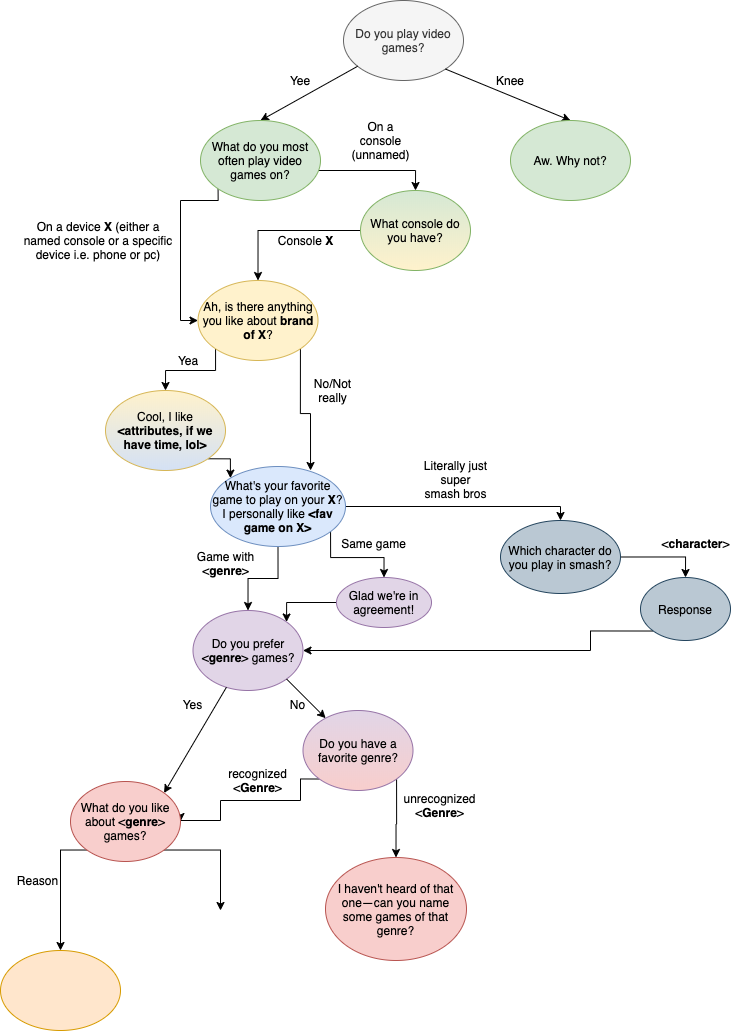

The diagram above was exported from draw.io. Its source (the exported page's mxGraphModel, read from the mxfile embedded in the PNG):
<mxGraphModel dx="1866" dy="818" grid="1" gridSize="10" guides="1" tooltips="1" connect="1" arrows="1" fold="1" page="1" pageScale="1" pageWidth="1200" pageHeight="1920" math="0" shadow="0">
  <root>
    <mxCell id="WIyWlLk6GJQsqaUBKTNV-0" />
    <mxCell id="WIyWlLk6GJQsqaUBKTNV-1" parent="WIyWlLk6GJQsqaUBKTNV-0" />
    <mxCell id="rypkxMKaWDaI10hh_miJ-0" value="Do you play video games?" style="ellipse;whiteSpace=wrap;html=1;fillColor=#f5f5f5;strokeColor=#666666;fontColor=#333333;" parent="WIyWlLk6GJQsqaUBKTNV-1" vertex="1">
      <mxGeometry x="473" width="120" height="80" as="geometry" />
    </mxCell>
    <mxCell id="rypkxMKaWDaI10hh_miJ-1" value="" style="endArrow=classic;html=1;exitX=1;exitY=1;exitDx=0;exitDy=0;entryX=0.5;entryY=0;entryDx=0;entryDy=0;" parent="WIyWlLk6GJQsqaUBKTNV-1" source="rypkxMKaWDaI10hh_miJ-0" target="rypkxMKaWDaI10hh_miJ-4" edge="1">
      <mxGeometry width="50" height="50" relative="1" as="geometry">
        <mxPoint x="590" y="140" as="sourcePoint" />
        <mxPoint x="640" y="120" as="targetPoint" />
      </mxGeometry>
    </mxCell>
    <mxCell id="rypkxMKaWDaI10hh_miJ-2" value="" style="endArrow=classic;html=1;entryX=0.5;entryY=0;entryDx=0;entryDy=0;" parent="WIyWlLk6GJQsqaUBKTNV-1" source="rypkxMKaWDaI10hh_miJ-0" target="rypkxMKaWDaI10hh_miJ-3" edge="1">
      <mxGeometry width="50" height="50" relative="1" as="geometry">
        <mxPoint x="480" y="100" as="sourcePoint" />
        <mxPoint x="420" y="120" as="targetPoint" />
      </mxGeometry>
    </mxCell>
    <mxCell id="rypkxMKaWDaI10hh_miJ-16" style="edgeStyle=orthogonalEdgeStyle;rounded=0;orthogonalLoop=1;jettySize=auto;html=1;exitX=1;exitY=0.5;exitDx=0;exitDy=0;entryX=0.5;entryY=0;entryDx=0;entryDy=0;" parent="WIyWlLk6GJQsqaUBKTNV-1" source="rypkxMKaWDaI10hh_miJ-3" target="rypkxMKaWDaI10hh_miJ-13" edge="1">
      <mxGeometry relative="1" as="geometry">
        <Array as="points">
          <mxPoint x="432" y="160" />
          <mxPoint x="432" y="170" />
          <mxPoint x="545" y="170" />
        </Array>
      </mxGeometry>
    </mxCell>
    <mxCell id="rypkxMKaWDaI10hh_miJ-17" style="edgeStyle=orthogonalEdgeStyle;rounded=0;orthogonalLoop=1;jettySize=auto;html=1;exitX=0;exitY=1;exitDx=0;exitDy=0;" parent="WIyWlLk6GJQsqaUBKTNV-1" source="rypkxMKaWDaI10hh_miJ-3" target="hDMk7KNNdXSgjDOhPSxL-0" edge="1">
      <mxGeometry relative="1" as="geometry">
        <Array as="points">
          <mxPoint x="348" y="200" />
          <mxPoint x="310" y="200" />
        </Array>
        <mxPoint x="310" y="340" as="targetPoint" />
      </mxGeometry>
    </mxCell>
    <mxCell id="rypkxMKaWDaI10hh_miJ-3" value="What do you most often play video games on?" style="ellipse;whiteSpace=wrap;html=1;align=center;fillColor=#d5e8d4;strokeColor=#82b366;" parent="WIyWlLk6GJQsqaUBKTNV-1" vertex="1">
      <mxGeometry x="330" y="120" width="120" height="80" as="geometry" />
    </mxCell>
    <mxCell id="rypkxMKaWDaI10hh_miJ-4" value="Aw. Why not?" style="ellipse;whiteSpace=wrap;html=1;fillColor=#d5e8d4;strokeColor=#82b366;" parent="WIyWlLk6GJQsqaUBKTNV-1" vertex="1">
      <mxGeometry x="640" y="120" width="120" height="80" as="geometry" />
    </mxCell>
    <mxCell id="rypkxMKaWDaI10hh_miJ-7" value="Yee" style="text;html=1;strokeColor=none;fillColor=none;align=center;verticalAlign=middle;whiteSpace=wrap;rounded=0;" parent="WIyWlLk6GJQsqaUBKTNV-1" vertex="1">
      <mxGeometry x="410" y="70" width="40" height="20" as="geometry" />
    </mxCell>
    <mxCell id="rypkxMKaWDaI10hh_miJ-9" value="Knee" style="text;html=1;strokeColor=none;fillColor=none;align=center;verticalAlign=middle;whiteSpace=wrap;rounded=0;" parent="WIyWlLk6GJQsqaUBKTNV-1" vertex="1">
      <mxGeometry x="620" y="70" width="40" height="20" as="geometry" />
    </mxCell>
    <mxCell id="rypkxMKaWDaI10hh_miJ-25" style="edgeStyle=orthogonalEdgeStyle;rounded=0;orthogonalLoop=1;jettySize=auto;html=1;exitX=0;exitY=0.5;exitDx=0;exitDy=0;entryX=0.5;entryY=0;entryDx=0;entryDy=0;" parent="WIyWlLk6GJQsqaUBKTNV-1" source="rypkxMKaWDaI10hh_miJ-13" target="hDMk7KNNdXSgjDOhPSxL-0" edge="1">
      <mxGeometry relative="1" as="geometry">
        <mxPoint x="413" y="320" as="targetPoint" />
      </mxGeometry>
    </mxCell>
    <mxCell id="rypkxMKaWDaI10hh_miJ-13" value="What console do you have?" style="ellipse;whiteSpace=wrap;html=1;fillColor=#d5e8d4;strokeColor=#82b366;gradientColor=#FFF2CC;" parent="WIyWlLk6GJQsqaUBKTNV-1" vertex="1">
      <mxGeometry x="490" y="190" width="110" height="80" as="geometry" />
    </mxCell>
    <mxCell id="rypkxMKaWDaI10hh_miJ-29" value="" style="edgeStyle=orthogonalEdgeStyle;rounded=0;orthogonalLoop=1;jettySize=auto;html=1;" parent="WIyWlLk6GJQsqaUBKTNV-1" source="rypkxMKaWDaI10hh_miJ-14" target="rypkxMKaWDaI10hh_miJ-28" edge="1">
      <mxGeometry relative="1" as="geometry" />
    </mxCell>
    <mxCell id="rypkxMKaWDaI10hh_miJ-42" style="edgeStyle=orthogonalEdgeStyle;rounded=0;orthogonalLoop=1;jettySize=auto;html=1;exitX=1;exitY=1;exitDx=0;exitDy=0;entryX=0.5;entryY=0;entryDx=0;entryDy=0;" parent="WIyWlLk6GJQsqaUBKTNV-1" edge="1">
      <mxGeometry relative="1" as="geometry">
        <mxPoint x="513.5" y="577" as="targetPoint" />
        <mxPoint x="460.0519452990884" y="528.3892210740828" as="sourcePoint" />
        <Array as="points">
          <mxPoint x="460" y="557" />
          <mxPoint x="514" y="557" />
        </Array>
      </mxGeometry>
    </mxCell>
    <mxCell id="7wMoCT-u0KKgfUklppyB-13" style="edgeStyle=orthogonalEdgeStyle;rounded=0;orthogonalLoop=1;jettySize=auto;html=1;exitX=1;exitY=0.5;exitDx=0;exitDy=0;entryX=0.5;entryY=0;entryDx=0;entryDy=0;" edge="1" parent="WIyWlLk6GJQsqaUBKTNV-1" source="rypkxMKaWDaI10hh_miJ-14" target="7wMoCT-u0KKgfUklppyB-14">
      <mxGeometry relative="1" as="geometry">
        <mxPoint x="690" y="600" as="targetPoint" />
        <Array as="points">
          <mxPoint x="690" y="506" />
        </Array>
      </mxGeometry>
    </mxCell>
    <mxCell id="rypkxMKaWDaI10hh_miJ-14" value="What's your&amp;nbsp;favorite game to play on your &lt;b&gt;X&lt;/b&gt;? I personally like &lt;b&gt;&amp;lt;fav game on X&amp;gt;&lt;/b&gt;" style="ellipse;whiteSpace=wrap;html=1;fillColor=#dae8fc;strokeColor=#6c8ebf;" parent="WIyWlLk6GJQsqaUBKTNV-1" vertex="1">
      <mxGeometry x="340" y="466" width="135" height="80" as="geometry" />
    </mxCell>
    <mxCell id="rypkxMKaWDaI10hh_miJ-28" value="Do you prefer &amp;lt;&lt;b&gt;genre&lt;/b&gt;&amp;gt; games?" style="ellipse;whiteSpace=wrap;html=1;fillColor=#e1d5e7;strokeColor=#9673a6;" parent="WIyWlLk6GJQsqaUBKTNV-1" vertex="1">
      <mxGeometry x="322.5" y="610" width="110" height="80" as="geometry" />
    </mxCell>
    <mxCell id="rypkxMKaWDaI10hh_miJ-51" style="edgeStyle=orthogonalEdgeStyle;rounded=0;orthogonalLoop=1;jettySize=auto;html=1;exitX=0;exitY=1;exitDx=0;exitDy=0;entryX=1;entryY=0.5;entryDx=0;entryDy=0;" parent="WIyWlLk6GJQsqaUBKTNV-1" source="rypkxMKaWDaI10hh_miJ-30" target="rypkxMKaWDaI10hh_miJ-37" edge="1">
      <mxGeometry relative="1" as="geometry">
        <mxPoint x="330" y="830" as="targetPoint" />
        <Array as="points">
          <mxPoint x="430" y="779" />
          <mxPoint x="430" y="800" />
          <mxPoint x="350" y="800" />
          <mxPoint x="350" y="820" />
          <mxPoint x="310" y="820" />
        </Array>
      </mxGeometry>
    </mxCell>
    <mxCell id="rypkxMKaWDaI10hh_miJ-62" style="edgeStyle=orthogonalEdgeStyle;rounded=0;orthogonalLoop=1;jettySize=auto;html=1;exitX=1;exitY=1;exitDx=0;exitDy=0;entryX=0.5;entryY=0;entryDx=0;entryDy=0;" parent="WIyWlLk6GJQsqaUBKTNV-1" source="rypkxMKaWDaI10hh_miJ-30" target="rypkxMKaWDaI10hh_miJ-60" edge="1">
      <mxGeometry relative="1" as="geometry">
        <mxPoint x="570" y="840" as="targetPoint" />
      </mxGeometry>
    </mxCell>
    <mxCell id="rypkxMKaWDaI10hh_miJ-30" value="Do you have a favorite genre?" style="ellipse;whiteSpace=wrap;html=1;fillColor=#e1d5e7;strokeColor=#9673a6;gradientColor=#F8CECC;" parent="WIyWlLk6GJQsqaUBKTNV-1" vertex="1">
      <mxGeometry x="432.5" y="710" width="110" height="80" as="geometry" />
    </mxCell>
    <mxCell id="rypkxMKaWDaI10hh_miJ-21" value="On a device &lt;b&gt;X&lt;/b&gt; (either a named console or a specific device i.e. phone or pc)" style="text;html=1;strokeColor=none;fillColor=none;align=center;verticalAlign=middle;whiteSpace=wrap;rounded=0;" parent="WIyWlLk6GJQsqaUBKTNV-1" vertex="1">
      <mxGeometry x="147.5" y="230" width="160" height="20" as="geometry" />
    </mxCell>
    <mxCell id="rypkxMKaWDaI10hh_miJ-22" value="On a console (unnamed)" style="text;html=1;strokeColor=none;fillColor=none;align=center;verticalAlign=middle;whiteSpace=wrap;rounded=0;" parent="WIyWlLk6GJQsqaUBKTNV-1" vertex="1">
      <mxGeometry x="477.5" y="130" width="65" height="20" as="geometry" />
    </mxCell>
    <mxCell id="rypkxMKaWDaI10hh_miJ-26" value="Console &lt;b&gt;X&lt;/b&gt;" style="text;html=1;strokeColor=none;fillColor=none;align=center;verticalAlign=middle;whiteSpace=wrap;rounded=0;" parent="WIyWlLk6GJQsqaUBKTNV-1" vertex="1">
      <mxGeometry x="403" y="230" width="65" height="20" as="geometry" />
    </mxCell>
    <mxCell id="rypkxMKaWDaI10hh_miJ-35" value="" style="endArrow=classic;html=1;entryX=1;entryY=0;entryDx=0;entryDy=0;" parent="WIyWlLk6GJQsqaUBKTNV-1" source="rypkxMKaWDaI10hh_miJ-28" target="rypkxMKaWDaI10hh_miJ-37" edge="1">
      <mxGeometry width="50" height="50" relative="1" as="geometry">
        <mxPoint x="210" y="820" as="sourcePoint" />
        <mxPoint x="320" y="690" as="targetPoint" />
      </mxGeometry>
    </mxCell>
    <mxCell id="rypkxMKaWDaI10hh_miJ-36" value="" style="endArrow=classic;html=1;exitX=1;exitY=1;exitDx=0;exitDy=0;" parent="WIyWlLk6GJQsqaUBKTNV-1" source="rypkxMKaWDaI10hh_miJ-28" target="rypkxMKaWDaI10hh_miJ-30" edge="1">
      <mxGeometry width="50" height="50" relative="1" as="geometry">
        <mxPoint x="476" y="649" as="sourcePoint" />
        <mxPoint x="330" y="700" as="targetPoint" />
      </mxGeometry>
    </mxCell>
    <mxCell id="rypkxMKaWDaI10hh_miJ-49" style="edgeStyle=orthogonalEdgeStyle;rounded=0;orthogonalLoop=1;jettySize=auto;html=1;exitX=1;exitY=1;exitDx=0;exitDy=0;" parent="WIyWlLk6GJQsqaUBKTNV-1" source="rypkxMKaWDaI10hh_miJ-37" edge="1">
      <mxGeometry relative="1" as="geometry">
        <mxPoint x="350" y="910" as="targetPoint" />
      </mxGeometry>
    </mxCell>
    <mxCell id="rypkxMKaWDaI10hh_miJ-50" style="edgeStyle=orthogonalEdgeStyle;rounded=0;orthogonalLoop=1;jettySize=auto;html=1;exitX=0;exitY=1;exitDx=0;exitDy=0;entryX=0.5;entryY=0;entryDx=0;entryDy=0;" parent="WIyWlLk6GJQsqaUBKTNV-1" source="rypkxMKaWDaI10hh_miJ-37" target="rypkxMKaWDaI10hh_miJ-56" edge="1">
      <mxGeometry relative="1" as="geometry">
        <mxPoint x="190" y="910" as="targetPoint" />
        <Array as="points">
          <mxPoint x="190" y="849" />
        </Array>
      </mxGeometry>
    </mxCell>
    <mxCell id="rypkxMKaWDaI10hh_miJ-37" value="What do you like about &amp;lt;&lt;b&gt;genre&lt;/b&gt;&amp;gt; games?" style="ellipse;whiteSpace=wrap;html=1;fillColor=#f8cecc;strokeColor=#b85450;" parent="WIyWlLk6GJQsqaUBKTNV-1" vertex="1">
      <mxGeometry x="200" y="781" width="110" height="80" as="geometry" />
    </mxCell>
    <mxCell id="rypkxMKaWDaI10hh_miJ-38" value="Yes" style="text;html=1;strokeColor=none;fillColor=none;align=center;verticalAlign=middle;whiteSpace=wrap;rounded=0;" parent="WIyWlLk6GJQsqaUBKTNV-1" vertex="1">
      <mxGeometry x="290" y="694" width="65" height="20" as="geometry" />
    </mxCell>
    <mxCell id="rypkxMKaWDaI10hh_miJ-39" value="No" style="text;html=1;strokeColor=none;fillColor=none;align=center;verticalAlign=middle;whiteSpace=wrap;rounded=0;" parent="WIyWlLk6GJQsqaUBKTNV-1" vertex="1">
      <mxGeometry x="394.5" y="694" width="65" height="20" as="geometry" />
    </mxCell>
    <mxCell id="rypkxMKaWDaI10hh_miJ-41" value="Game with &amp;lt;&lt;b&gt;genre&lt;/b&gt;&amp;gt;" style="text;html=1;strokeColor=none;fillColor=none;align=center;verticalAlign=middle;whiteSpace=wrap;rounded=0;" parent="WIyWlLk6GJQsqaUBKTNV-1" vertex="1">
      <mxGeometry x="322.5" y="553" width="65" height="20" as="geometry" />
    </mxCell>
    <mxCell id="rypkxMKaWDaI10hh_miJ-43" value="Same game" style="text;html=1;align=center;verticalAlign=middle;resizable=0;points=[];autosize=1;" parent="WIyWlLk6GJQsqaUBKTNV-1" vertex="1">
      <mxGeometry x="462.5" y="533" width="80" height="20" as="geometry" />
    </mxCell>
    <mxCell id="rypkxMKaWDaI10hh_miJ-46" style="edgeStyle=orthogonalEdgeStyle;rounded=0;orthogonalLoop=1;jettySize=auto;html=1;exitX=0;exitY=0.5;exitDx=0;exitDy=0;entryX=1;entryY=0;entryDx=0;entryDy=0;" parent="WIyWlLk6GJQsqaUBKTNV-1" source="rypkxMKaWDaI10hh_miJ-44" target="rypkxMKaWDaI10hh_miJ-28" edge="1">
      <mxGeometry relative="1" as="geometry">
        <Array as="points">
          <mxPoint x="416" y="602" />
        </Array>
      </mxGeometry>
    </mxCell>
    <mxCell id="rypkxMKaWDaI10hh_miJ-44" value="Glad we're in agreement!" style="ellipse;whiteSpace=wrap;html=1;fillColor=#e1d5e7;strokeColor=#9673a6;gradientColor=none;" parent="WIyWlLk6GJQsqaUBKTNV-1" vertex="1">
      <mxGeometry x="466" y="577" width="95" height="50" as="geometry" />
    </mxCell>
    <mxCell id="rypkxMKaWDaI10hh_miJ-53" value="recognized&lt;br&gt;&amp;lt;&lt;b&gt;Genre&lt;/b&gt;&amp;gt;" style="text;html=1;strokeColor=none;fillColor=none;align=center;verticalAlign=middle;whiteSpace=wrap;rounded=0;" parent="WIyWlLk6GJQsqaUBKTNV-1" vertex="1">
      <mxGeometry x="355" y="770" width="65" height="20" as="geometry" />
    </mxCell>
    <mxCell id="rypkxMKaWDaI10hh_miJ-54" value="unrecognized&lt;br&gt;&amp;lt;&lt;b&gt;Genre&lt;/b&gt;&amp;gt;" style="text;html=1;strokeColor=none;fillColor=none;align=center;verticalAlign=middle;whiteSpace=wrap;rounded=0;" parent="WIyWlLk6GJQsqaUBKTNV-1" vertex="1">
      <mxGeometry x="537" y="795" width="65" height="20" as="geometry" />
    </mxCell>
    <mxCell id="rypkxMKaWDaI10hh_miJ-55" value="Reason" style="text;html=1;strokeColor=none;fillColor=none;align=center;verticalAlign=middle;whiteSpace=wrap;rounded=0;" parent="WIyWlLk6GJQsqaUBKTNV-1" vertex="1">
      <mxGeometry x="135" y="870" width="65" height="20" as="geometry" />
    </mxCell>
    <mxCell id="rypkxMKaWDaI10hh_miJ-56" value="" style="ellipse;whiteSpace=wrap;html=1;fillColor=#ffe6cc;strokeColor=#d79b00;" parent="WIyWlLk6GJQsqaUBKTNV-1" vertex="1">
      <mxGeometry x="130" y="950" width="120" height="80" as="geometry" />
    </mxCell>
    <mxCell id="rypkxMKaWDaI10hh_miJ-60" value="I haven't heard of that one—can you name some games of that genre?" style="ellipse;whiteSpace=wrap;html=1;fillColor=#f8cecc;strokeColor=#b85450;" parent="WIyWlLk6GJQsqaUBKTNV-1" vertex="1">
      <mxGeometry x="455" y="857" width="141" height="103" as="geometry" />
    </mxCell>
    <mxCell id="7wMoCT-u0KKgfUklppyB-3" style="edgeStyle=orthogonalEdgeStyle;rounded=0;orthogonalLoop=1;jettySize=auto;html=1;exitX=0;exitY=1;exitDx=0;exitDy=0;entryX=0.5;entryY=0;entryDx=0;entryDy=0;" edge="1" parent="WIyWlLk6GJQsqaUBKTNV-1" source="hDMk7KNNdXSgjDOhPSxL-0" target="7wMoCT-u0KKgfUklppyB-7">
      <mxGeometry relative="1" as="geometry">
        <mxPoint x="300" y="410" as="targetPoint" />
        <Array as="points">
          <mxPoint x="345" y="370" />
          <mxPoint x="295" y="370" />
        </Array>
      </mxGeometry>
    </mxCell>
    <mxCell id="7wMoCT-u0KKgfUklppyB-4" style="edgeStyle=orthogonalEdgeStyle;rounded=0;orthogonalLoop=1;jettySize=auto;html=1;exitX=1;exitY=1;exitDx=0;exitDy=0;entryX=0.741;entryY=0.05;entryDx=0;entryDy=0;entryPerimeter=0;" edge="1" parent="WIyWlLk6GJQsqaUBKTNV-1" source="hDMk7KNNdXSgjDOhPSxL-0" target="rypkxMKaWDaI10hh_miJ-14">
      <mxGeometry relative="1" as="geometry">
        <mxPoint x="470" y="390" as="targetPoint" />
      </mxGeometry>
    </mxCell>
    <mxCell id="hDMk7KNNdXSgjDOhPSxL-0" value="Ah, is there anything you like about &lt;b&gt;brand of X&lt;/b&gt;?" style="ellipse;whiteSpace=wrap;html=1;fillColor=#fff2cc;strokeColor=#d6b656;" parent="WIyWlLk6GJQsqaUBKTNV-1" vertex="1">
      <mxGeometry x="327.5" y="280" width="120" height="80" as="geometry" />
    </mxCell>
    <mxCell id="7wMoCT-u0KKgfUklppyB-5" value="Yea" style="text;html=1;strokeColor=none;fillColor=none;align=center;verticalAlign=middle;whiteSpace=wrap;rounded=0;" vertex="1" parent="WIyWlLk6GJQsqaUBKTNV-1">
      <mxGeometry x="298" y="350" width="40" height="20" as="geometry" />
    </mxCell>
    <mxCell id="7wMoCT-u0KKgfUklppyB-6" value="No/Not really&lt;br&gt;" style="text;html=1;strokeColor=none;fillColor=none;align=center;verticalAlign=middle;whiteSpace=wrap;rounded=0;" vertex="1" parent="WIyWlLk6GJQsqaUBKTNV-1">
      <mxGeometry x="427.5" y="380" width="69" height="20" as="geometry" />
    </mxCell>
    <mxCell id="7wMoCT-u0KKgfUklppyB-8" style="edgeStyle=orthogonalEdgeStyle;rounded=0;orthogonalLoop=1;jettySize=auto;html=1;exitX=1;exitY=1;exitDx=0;exitDy=0;entryX=0;entryY=0;entryDx=0;entryDy=0;" edge="1" parent="WIyWlLk6GJQsqaUBKTNV-1" source="7wMoCT-u0KKgfUklppyB-7" target="rypkxMKaWDaI10hh_miJ-14">
      <mxGeometry relative="1" as="geometry" />
    </mxCell>
    <mxCell id="7wMoCT-u0KKgfUklppyB-7" value="Cool, I like &lt;b&gt;&amp;lt;attributes, if we have time, lol&amp;gt;&lt;/b&gt;" style="ellipse;whiteSpace=wrap;html=1;fillColor=#fff2cc;strokeColor=#d6b656;gradientColor=#D4E1F5;" vertex="1" parent="WIyWlLk6GJQsqaUBKTNV-1">
      <mxGeometry x="235" y="390" width="120" height="80" as="geometry" />
    </mxCell>
    <mxCell id="7wMoCT-u0KKgfUklppyB-16" style="edgeStyle=orthogonalEdgeStyle;rounded=0;orthogonalLoop=1;jettySize=auto;html=1;exitX=1;exitY=0.5;exitDx=0;exitDy=0;entryX=0.5;entryY=0;entryDx=0;entryDy=0;" edge="1" parent="WIyWlLk6GJQsqaUBKTNV-1" source="7wMoCT-u0KKgfUklppyB-14" target="7wMoCT-u0KKgfUklppyB-17">
      <mxGeometry relative="1" as="geometry">
        <mxPoint x="800" y="600" as="targetPoint" />
      </mxGeometry>
    </mxCell>
    <mxCell id="7wMoCT-u0KKgfUklppyB-14" value="Which character do you play in smash?" style="ellipse;whiteSpace=wrap;html=1;fillColor=#bac8d3;strokeColor=#23445d;" vertex="1" parent="WIyWlLk6GJQsqaUBKTNV-1">
      <mxGeometry x="630" y="520" width="120" height="73" as="geometry" />
    </mxCell>
    <mxCell id="7wMoCT-u0KKgfUklppyB-15" value="Literally just super smash bros" style="text;html=1;strokeColor=none;fillColor=none;align=center;verticalAlign=middle;whiteSpace=wrap;rounded=0;" vertex="1" parent="WIyWlLk6GJQsqaUBKTNV-1">
      <mxGeometry x="551" y="469" width="69" height="20" as="geometry" />
    </mxCell>
    <mxCell id="7wMoCT-u0KKgfUklppyB-19" style="edgeStyle=orthogonalEdgeStyle;rounded=0;orthogonalLoop=1;jettySize=auto;html=1;exitX=0;exitY=1;exitDx=0;exitDy=0;" edge="1" parent="WIyWlLk6GJQsqaUBKTNV-1" source="7wMoCT-u0KKgfUklppyB-17" target="rypkxMKaWDaI10hh_miJ-28">
      <mxGeometry relative="1" as="geometry">
        <Array as="points">
          <mxPoint x="720" y="631" />
          <mxPoint x="720" y="650" />
        </Array>
      </mxGeometry>
    </mxCell>
    <mxCell id="7wMoCT-u0KKgfUklppyB-17" value="Response" style="ellipse;whiteSpace=wrap;html=1;fillColor=#bac8d3;strokeColor=#23445d;" vertex="1" parent="WIyWlLk6GJQsqaUBKTNV-1">
      <mxGeometry x="770" y="577" width="90" height="63" as="geometry" />
    </mxCell>
    <mxCell id="7wMoCT-u0KKgfUklppyB-18" value="&amp;lt;&lt;b&gt;character&lt;/b&gt;&amp;gt;" style="text;html=1;strokeColor=none;fillColor=none;align=center;verticalAlign=middle;whiteSpace=wrap;rounded=0;" vertex="1" parent="WIyWlLk6GJQsqaUBKTNV-1">
      <mxGeometry x="791" y="533" width="69" height="20" as="geometry" />
    </mxCell>
  </root>
</mxGraphModel>